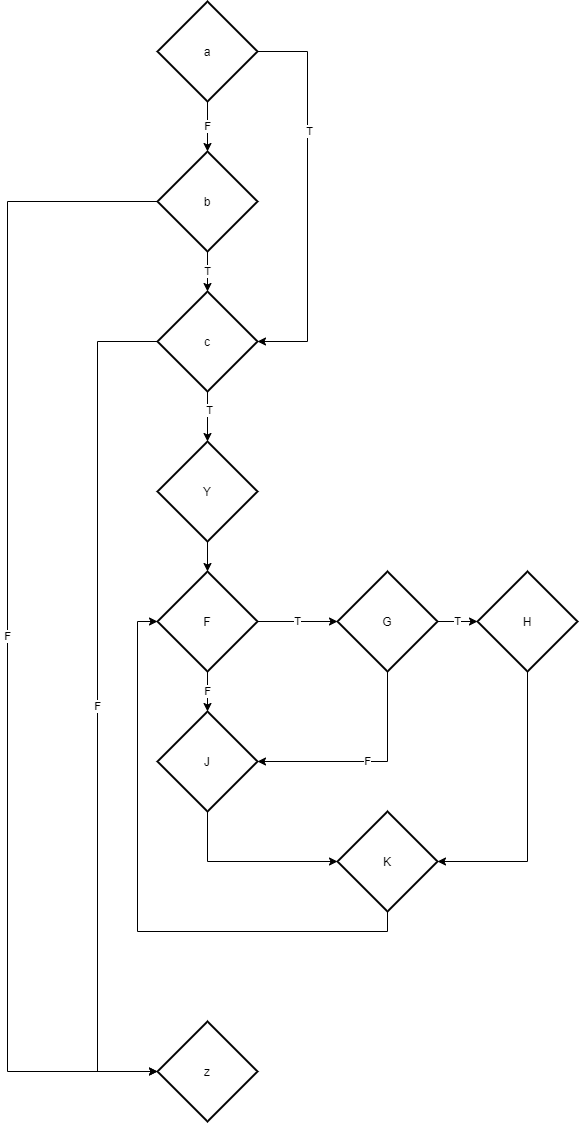

The diagram above was exported from draw.io. Its source (the exported page's mxGraphModel, read from the mxfile embedded in the PNG):
<mxGraphModel dx="1185" dy="721" grid="1" gridSize="10" guides="1" tooltips="1" connect="1" arrows="1" fold="1" page="1" pageScale="1" pageWidth="827" pageHeight="1169" math="0" shadow="0">
  <root>
    <mxCell id="WIyWlLk6GJQsqaUBKTNV-0" />
    <mxCell id="WIyWlLk6GJQsqaUBKTNV-1" parent="WIyWlLk6GJQsqaUBKTNV-0" />
    <mxCell id="AomfyKp2wdlVDBggRnJP-6" value="T" style="edgeStyle=orthogonalEdgeStyle;rounded=0;orthogonalLoop=1;jettySize=auto;html=1;" edge="1" parent="WIyWlLk6GJQsqaUBKTNV-1" source="AomfyKp2wdlVDBggRnJP-2" target="AomfyKp2wdlVDBggRnJP-4">
      <mxGeometry relative="1" as="geometry" />
    </mxCell>
    <mxCell id="AomfyKp2wdlVDBggRnJP-2" value="b" style="strokeWidth=2;html=1;shape=mxgraph.flowchart.decision;whiteSpace=wrap;" vertex="1" parent="WIyWlLk6GJQsqaUBKTNV-1">
      <mxGeometry x="450" y="210" width="100" height="100" as="geometry" />
    </mxCell>
    <mxCell id="AomfyKp2wdlVDBggRnJP-5" value="F" style="edgeStyle=orthogonalEdgeStyle;rounded=0;orthogonalLoop=1;jettySize=auto;html=1;" edge="1" parent="WIyWlLk6GJQsqaUBKTNV-1" source="AomfyKp2wdlVDBggRnJP-3" target="AomfyKp2wdlVDBggRnJP-2">
      <mxGeometry relative="1" as="geometry" />
    </mxCell>
    <mxCell id="AomfyKp2wdlVDBggRnJP-7" style="edgeStyle=orthogonalEdgeStyle;rounded=0;orthogonalLoop=1;jettySize=auto;html=1;exitX=1;exitY=0.5;exitDx=0;exitDy=0;exitPerimeter=0;entryX=1;entryY=0.5;entryDx=0;entryDy=0;entryPerimeter=0;" edge="1" parent="WIyWlLk6GJQsqaUBKTNV-1" source="AomfyKp2wdlVDBggRnJP-3" target="AomfyKp2wdlVDBggRnJP-4">
      <mxGeometry relative="1" as="geometry">
        <Array as="points">
          <mxPoint x="600" y="110" />
          <mxPoint x="600" y="400" />
        </Array>
      </mxGeometry>
    </mxCell>
    <mxCell id="AomfyKp2wdlVDBggRnJP-8" value="T" style="edgeLabel;html=1;align=center;verticalAlign=middle;resizable=0;points=[];" vertex="1" connectable="0" parent="AomfyKp2wdlVDBggRnJP-7">
      <mxGeometry x="-0.3385" y="2" relative="1" as="geometry">
        <mxPoint as="offset" />
      </mxGeometry>
    </mxCell>
    <mxCell id="AomfyKp2wdlVDBggRnJP-10" value="F" style="edgeStyle=orthogonalEdgeStyle;rounded=0;orthogonalLoop=1;jettySize=auto;html=1;exitX=0;exitY=0.5;exitDx=0;exitDy=0;exitPerimeter=0;entryX=0;entryY=0.5;entryDx=0;entryDy=0;entryPerimeter=0;" edge="1" parent="WIyWlLk6GJQsqaUBKTNV-1" source="AomfyKp2wdlVDBggRnJP-2" target="AomfyKp2wdlVDBggRnJP-9">
      <mxGeometry relative="1" as="geometry">
        <Array as="points">
          <mxPoint x="300" y="260" />
          <mxPoint x="300" y="1130" />
        </Array>
      </mxGeometry>
    </mxCell>
    <mxCell id="AomfyKp2wdlVDBggRnJP-3" value="a" style="strokeWidth=2;html=1;shape=mxgraph.flowchart.decision;whiteSpace=wrap;" vertex="1" parent="WIyWlLk6GJQsqaUBKTNV-1">
      <mxGeometry x="450" y="60" width="100" height="100" as="geometry" />
    </mxCell>
    <mxCell id="AomfyKp2wdlVDBggRnJP-11" value="F" style="edgeStyle=orthogonalEdgeStyle;rounded=0;orthogonalLoop=1;jettySize=auto;html=1;exitX=0;exitY=0.5;exitDx=0;exitDy=0;exitPerimeter=0;" edge="1" parent="WIyWlLk6GJQsqaUBKTNV-1" source="AomfyKp2wdlVDBggRnJP-4" target="AomfyKp2wdlVDBggRnJP-9">
      <mxGeometry relative="1" as="geometry">
        <mxPoint x="370" y="640" as="targetPoint" />
        <Array as="points">
          <mxPoint x="390" y="400" />
          <mxPoint x="390" y="1130" />
        </Array>
      </mxGeometry>
    </mxCell>
    <mxCell id="AomfyKp2wdlVDBggRnJP-13" value="" style="edgeStyle=orthogonalEdgeStyle;rounded=0;orthogonalLoop=1;jettySize=auto;html=1;" edge="1" parent="WIyWlLk6GJQsqaUBKTNV-1" source="AomfyKp2wdlVDBggRnJP-4" target="AomfyKp2wdlVDBggRnJP-12">
      <mxGeometry relative="1" as="geometry" />
    </mxCell>
    <mxCell id="AomfyKp2wdlVDBggRnJP-14" value="T" style="edgeLabel;html=1;align=center;verticalAlign=middle;resizable=0;points=[];" vertex="1" connectable="0" parent="AomfyKp2wdlVDBggRnJP-13">
      <mxGeometry x="-0.2762" y="2" relative="1" as="geometry">
        <mxPoint as="offset" />
      </mxGeometry>
    </mxCell>
    <mxCell id="AomfyKp2wdlVDBggRnJP-4" value="c" style="strokeWidth=2;html=1;shape=mxgraph.flowchart.decision;whiteSpace=wrap;" vertex="1" parent="WIyWlLk6GJQsqaUBKTNV-1">
      <mxGeometry x="450" y="350" width="100" height="100" as="geometry" />
    </mxCell>
    <mxCell id="AomfyKp2wdlVDBggRnJP-9" value="z" style="strokeWidth=2;html=1;shape=mxgraph.flowchart.decision;whiteSpace=wrap;" vertex="1" parent="WIyWlLk6GJQsqaUBKTNV-1">
      <mxGeometry x="450" y="1080" width="100" height="100" as="geometry" />
    </mxCell>
    <mxCell id="AomfyKp2wdlVDBggRnJP-17" value="" style="edgeStyle=orthogonalEdgeStyle;rounded=0;orthogonalLoop=1;jettySize=auto;html=1;" edge="1" parent="WIyWlLk6GJQsqaUBKTNV-1" source="AomfyKp2wdlVDBggRnJP-12" target="AomfyKp2wdlVDBggRnJP-15">
      <mxGeometry relative="1" as="geometry" />
    </mxCell>
    <mxCell id="AomfyKp2wdlVDBggRnJP-12" value="Y" style="strokeWidth=2;html=1;shape=mxgraph.flowchart.decision;whiteSpace=wrap;" vertex="1" parent="WIyWlLk6GJQsqaUBKTNV-1">
      <mxGeometry x="450" y="500" width="100" height="100" as="geometry" />
    </mxCell>
    <mxCell id="AomfyKp2wdlVDBggRnJP-19" value="F&lt;br&gt;" style="edgeStyle=orthogonalEdgeStyle;rounded=0;orthogonalLoop=1;jettySize=auto;html=1;" edge="1" parent="WIyWlLk6GJQsqaUBKTNV-1" source="AomfyKp2wdlVDBggRnJP-15" target="AomfyKp2wdlVDBggRnJP-18">
      <mxGeometry relative="1" as="geometry" />
    </mxCell>
    <mxCell id="AomfyKp2wdlVDBggRnJP-20" value="T" style="edgeStyle=orthogonalEdgeStyle;rounded=0;orthogonalLoop=1;jettySize=auto;html=1;" edge="1" parent="WIyWlLk6GJQsqaUBKTNV-1" source="AomfyKp2wdlVDBggRnJP-15" target="AomfyKp2wdlVDBggRnJP-16">
      <mxGeometry relative="1" as="geometry" />
    </mxCell>
    <mxCell id="AomfyKp2wdlVDBggRnJP-15" value="F" style="strokeWidth=2;html=1;shape=mxgraph.flowchart.decision;whiteSpace=wrap;" vertex="1" parent="WIyWlLk6GJQsqaUBKTNV-1">
      <mxGeometry x="450" y="630" width="100" height="100" as="geometry" />
    </mxCell>
    <mxCell id="AomfyKp2wdlVDBggRnJP-21" value="F" style="edgeStyle=orthogonalEdgeStyle;rounded=0;orthogonalLoop=1;jettySize=auto;html=1;exitX=0.5;exitY=1;exitDx=0;exitDy=0;exitPerimeter=0;entryX=1;entryY=0.5;entryDx=0;entryDy=0;entryPerimeter=0;" edge="1" parent="WIyWlLk6GJQsqaUBKTNV-1" source="AomfyKp2wdlVDBggRnJP-16" target="AomfyKp2wdlVDBggRnJP-18">
      <mxGeometry relative="1" as="geometry" />
    </mxCell>
    <mxCell id="AomfyKp2wdlVDBggRnJP-23" value="T" style="edgeStyle=orthogonalEdgeStyle;rounded=0;orthogonalLoop=1;jettySize=auto;html=1;" edge="1" parent="WIyWlLk6GJQsqaUBKTNV-1" source="AomfyKp2wdlVDBggRnJP-16" target="AomfyKp2wdlVDBggRnJP-22">
      <mxGeometry relative="1" as="geometry" />
    </mxCell>
    <mxCell id="AomfyKp2wdlVDBggRnJP-16" value="G" style="strokeWidth=2;html=1;shape=mxgraph.flowchart.decision;whiteSpace=wrap;" vertex="1" parent="WIyWlLk6GJQsqaUBKTNV-1">
      <mxGeometry x="630" y="630" width="100" height="100" as="geometry" />
    </mxCell>
    <mxCell id="AomfyKp2wdlVDBggRnJP-26" style="edgeStyle=orthogonalEdgeStyle;rounded=0;orthogonalLoop=1;jettySize=auto;html=1;exitX=0.5;exitY=1;exitDx=0;exitDy=0;exitPerimeter=0;entryX=0;entryY=0.5;entryDx=0;entryDy=0;entryPerimeter=0;" edge="1" parent="WIyWlLk6GJQsqaUBKTNV-1" source="AomfyKp2wdlVDBggRnJP-18" target="AomfyKp2wdlVDBggRnJP-25">
      <mxGeometry relative="1" as="geometry" />
    </mxCell>
    <mxCell id="AomfyKp2wdlVDBggRnJP-18" value="J" style="strokeWidth=2;html=1;shape=mxgraph.flowchart.decision;whiteSpace=wrap;" vertex="1" parent="WIyWlLk6GJQsqaUBKTNV-1">
      <mxGeometry x="450" y="770" width="100" height="100" as="geometry" />
    </mxCell>
    <mxCell id="AomfyKp2wdlVDBggRnJP-27" style="edgeStyle=orthogonalEdgeStyle;rounded=0;orthogonalLoop=1;jettySize=auto;html=1;exitX=0.5;exitY=1;exitDx=0;exitDy=0;exitPerimeter=0;entryX=1;entryY=0.5;entryDx=0;entryDy=0;entryPerimeter=0;" edge="1" parent="WIyWlLk6GJQsqaUBKTNV-1" source="AomfyKp2wdlVDBggRnJP-22" target="AomfyKp2wdlVDBggRnJP-25">
      <mxGeometry relative="1" as="geometry" />
    </mxCell>
    <mxCell id="AomfyKp2wdlVDBggRnJP-22" value="H" style="strokeWidth=2;html=1;shape=mxgraph.flowchart.decision;whiteSpace=wrap;" vertex="1" parent="WIyWlLk6GJQsqaUBKTNV-1">
      <mxGeometry x="770" y="630" width="100" height="100" as="geometry" />
    </mxCell>
    <mxCell id="AomfyKp2wdlVDBggRnJP-28" style="edgeStyle=orthogonalEdgeStyle;rounded=0;orthogonalLoop=1;jettySize=auto;html=1;exitX=0.5;exitY=1;exitDx=0;exitDy=0;exitPerimeter=0;entryX=0;entryY=0.5;entryDx=0;entryDy=0;entryPerimeter=0;" edge="1" parent="WIyWlLk6GJQsqaUBKTNV-1" source="AomfyKp2wdlVDBggRnJP-25" target="AomfyKp2wdlVDBggRnJP-15">
      <mxGeometry relative="1" as="geometry" />
    </mxCell>
    <mxCell id="AomfyKp2wdlVDBggRnJP-25" value="K" style="strokeWidth=2;html=1;shape=mxgraph.flowchart.decision;whiteSpace=wrap;" vertex="1" parent="WIyWlLk6GJQsqaUBKTNV-1">
      <mxGeometry x="630" y="870" width="100" height="100" as="geometry" />
    </mxCell>
  </root>
</mxGraphModel>